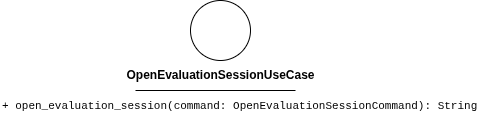

The diagram above was exported from draw.io. Its source (the exported page's mxGraphModel, read from the mxfile embedded in the PNG):
<mxGraphModel dx="1596" dy="643" grid="1" gridSize="10" guides="1" tooltips="1" connect="1" arrows="1" fold="1" page="1" pageScale="1" pageWidth="850" pageHeight="1100" math="0" shadow="0">
  <root>
    <mxCell id="0" />
    <mxCell id="1" parent="0" />
    <mxCell id="2" value="" style="ellipse;whiteSpace=wrap;html=1;aspect=fixed;" parent="1" vertex="1">
      <mxGeometry x="90" y="200" width="60" height="60" as="geometry" />
    </mxCell>
    <mxCell id="3" value="&lt;b&gt;OpenEvaluationSessionUseCase&lt;/b&gt;" style="text;html=1;align=center;verticalAlign=middle;resizable=0;points=[];autosize=1;strokeColor=none;fillColor=none;" parent="1" vertex="1">
      <mxGeometry x="15" y="260" width="210" height="30" as="geometry" />
    </mxCell>
    <mxCell id="4" value="" style="endArrow=none;html=1;" parent="1" edge="1">
      <mxGeometry width="50" height="50" relative="1" as="geometry">
        <mxPoint x="35" y="290" as="sourcePoint" />
        <mxPoint x="195" y="290" as="targetPoint" />
        <Array as="points">
          <mxPoint x="115" y="290" />
        </Array>
      </mxGeometry>
    </mxCell>
    <mxCell id="5" value="" style="endArrow=none;html=1;" parent="1" edge="1">
      <mxGeometry width="50" height="50" relative="1" as="geometry">
        <mxPoint x="35" y="290" as="sourcePoint" />
        <mxPoint x="195" y="290" as="targetPoint" />
        <Array as="points">
          <mxPoint x="115" y="290" />
        </Array>
      </mxGeometry>
    </mxCell>
    <mxCell id="6" value="&lt;div style=&quot;font-family: Consolas, &amp;quot;Courier New&amp;quot;, monospace; font-weight: normal; line-height: 19px; white-space: pre;&quot;&gt;&lt;div style=&quot;&quot;&gt;&lt;span style=&quot;background-color: rgb(255, 255, 255);&quot;&gt;&lt;font style=&quot;color: rgb(0, 0, 0); font-size: 11px;&quot;&gt;+ open_evaluation_session(command: OpenEvaluationSessionCommand): String&lt;/font&gt;&lt;/span&gt;&lt;/div&gt;&lt;/div&gt;" style="text;whiteSpace=wrap;html=1;" parent="1" vertex="1">
      <mxGeometry x="-100" y="290" width="440" height="40" as="geometry" />
    </mxCell>
  </root>
</mxGraphModel>